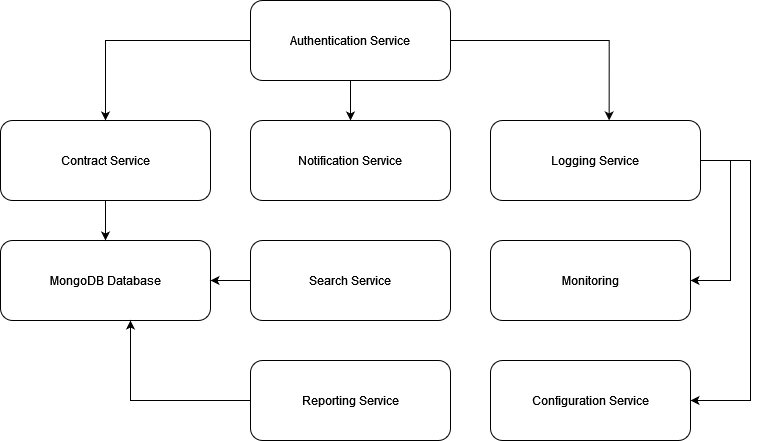

The diagram above was exported from draw.io. Its source (the exported page's mxGraphModel, read from the mxfile embedded in the PNG):
<mxGraphModel dx="792" dy="1133" grid="1" gridSize="10" guides="1" tooltips="1" connect="1" arrows="1" fold="1" page="1" pageScale="1" pageWidth="827" pageHeight="1169" math="0" shadow="0">
  <root>
    <mxCell id="WIyWlLk6GJQsqaUBKTNV-0" />
    <mxCell id="WIyWlLk6GJQsqaUBKTNV-1" parent="WIyWlLk6GJQsqaUBKTNV-0" />
    <mxCell id="oD9I4H4Df59zBqh2kMuC-9" style="edgeStyle=orthogonalEdgeStyle;rounded=0;orthogonalLoop=1;jettySize=auto;html=1;exitX=0.5;exitY=1;exitDx=0;exitDy=0;entryX=0.5;entryY=0;entryDx=0;entryDy=0;" edge="1" parent="WIyWlLk6GJQsqaUBKTNV-1" source="WIyWlLk6GJQsqaUBKTNV-3">
      <mxGeometry relative="1" as="geometry">
        <mxPoint x="380" y="160" as="targetPoint" />
      </mxGeometry>
    </mxCell>
    <mxCell id="WIyWlLk6GJQsqaUBKTNV-3" value="&lt;div&gt;Authentication Service&lt;/div&gt;" style="rounded=1;whiteSpace=wrap;html=1;fontSize=12;glass=0;strokeWidth=1;shadow=0;" parent="WIyWlLk6GJQsqaUBKTNV-1" vertex="1">
      <mxGeometry x="280" y="40" width="200" height="80" as="geometry" />
    </mxCell>
    <mxCell id="oD9I4H4Df59zBqh2kMuC-11" style="edgeStyle=orthogonalEdgeStyle;rounded=0;orthogonalLoop=1;jettySize=auto;html=1;entryX=0.565;entryY=-0.001;entryDx=0;entryDy=0;exitX=1;exitY=0.5;exitDx=0;exitDy=0;entryPerimeter=0;" edge="1" parent="WIyWlLk6GJQsqaUBKTNV-1" source="WIyWlLk6GJQsqaUBKTNV-3" target="oD9I4H4Df59zBqh2kMuC-4">
      <mxGeometry relative="1" as="geometry">
        <mxPoint x="480" y="200" as="sourcePoint" />
      </mxGeometry>
    </mxCell>
    <mxCell id="oD9I4H4Df59zBqh2kMuC-1" value="&lt;div&gt;MongoDB Database&lt;/div&gt;" style="rounded=1;whiteSpace=wrap;html=1;fontSize=12;glass=0;strokeWidth=1;shadow=0;" vertex="1" parent="WIyWlLk6GJQsqaUBKTNV-1">
      <mxGeometry x="30" y="280" width="210" height="80" as="geometry" />
    </mxCell>
    <mxCell id="oD9I4H4Df59zBqh2kMuC-20" value="" style="edgeStyle=orthogonalEdgeStyle;rounded=0;orthogonalLoop=1;jettySize=auto;html=1;" edge="1" parent="WIyWlLk6GJQsqaUBKTNV-1" source="oD9I4H4Df59zBqh2kMuC-2" target="oD9I4H4Df59zBqh2kMuC-1">
      <mxGeometry relative="1" as="geometry" />
    </mxCell>
    <mxCell id="oD9I4H4Df59zBqh2kMuC-2" value="Contract Service" style="rounded=1;whiteSpace=wrap;html=1;fontSize=12;glass=0;strokeWidth=1;shadow=0;" vertex="1" parent="WIyWlLk6GJQsqaUBKTNV-1">
      <mxGeometry x="30" y="160" width="210" height="80" as="geometry" />
    </mxCell>
    <mxCell id="oD9I4H4Df59zBqh2kMuC-18" value="" style="edgeStyle=orthogonalEdgeStyle;rounded=0;orthogonalLoop=1;jettySize=auto;html=1;exitX=0;exitY=0.5;exitDx=0;exitDy=0;" edge="1" parent="WIyWlLk6GJQsqaUBKTNV-1" source="WIyWlLk6GJQsqaUBKTNV-3" target="oD9I4H4Df59zBqh2kMuC-2">
      <mxGeometry relative="1" as="geometry">
        <mxPoint x="270" y="80" as="sourcePoint" />
      </mxGeometry>
    </mxCell>
    <mxCell id="oD9I4H4Df59zBqh2kMuC-3" value="Notification Service" style="rounded=1;whiteSpace=wrap;html=1;fontSize=12;glass=0;strokeWidth=1;shadow=0;" vertex="1" parent="WIyWlLk6GJQsqaUBKTNV-1">
      <mxGeometry x="280" y="160" width="200" height="80" as="geometry" />
    </mxCell>
    <mxCell id="oD9I4H4Df59zBqh2kMuC-24" style="edgeStyle=orthogonalEdgeStyle;rounded=0;orthogonalLoop=1;jettySize=auto;html=1;exitX=1;exitY=0.5;exitDx=0;exitDy=0;entryX=1;entryY=0.5;entryDx=0;entryDy=0;" edge="1" parent="WIyWlLk6GJQsqaUBKTNV-1" source="oD9I4H4Df59zBqh2kMuC-4" target="oD9I4H4Df59zBqh2kMuC-22">
      <mxGeometry relative="1" as="geometry">
        <mxPoint x="760" y="320" as="targetPoint" />
        <Array as="points">
          <mxPoint x="760" y="200" />
          <mxPoint x="760" y="320" />
        </Array>
      </mxGeometry>
    </mxCell>
    <mxCell id="oD9I4H4Df59zBqh2kMuC-25" style="edgeStyle=orthogonalEdgeStyle;rounded=0;orthogonalLoop=1;jettySize=auto;html=1;exitX=1;exitY=0.5;exitDx=0;exitDy=0;entryX=1;entryY=0.5;entryDx=0;entryDy=0;" edge="1" parent="WIyWlLk6GJQsqaUBKTNV-1" source="oD9I4H4Df59zBqh2kMuC-4" target="oD9I4H4Df59zBqh2kMuC-21">
      <mxGeometry relative="1" as="geometry">
        <mxPoint x="780" y="480" as="targetPoint" />
        <Array as="points">
          <mxPoint x="780" y="200" />
          <mxPoint x="780" y="440" />
        </Array>
      </mxGeometry>
    </mxCell>
    <mxCell id="oD9I4H4Df59zBqh2kMuC-4" value="Logging Service" style="rounded=1;whiteSpace=wrap;html=1;fontSize=12;glass=0;strokeWidth=1;shadow=0;" vertex="1" parent="WIyWlLk6GJQsqaUBKTNV-1">
      <mxGeometry x="520" y="160" width="210" height="80" as="geometry" />
    </mxCell>
    <mxCell id="oD9I4H4Df59zBqh2kMuC-21" value="Configuration Service" style="rounded=1;whiteSpace=wrap;html=1;fontSize=12;glass=0;strokeWidth=1;shadow=0;" vertex="1" parent="WIyWlLk6GJQsqaUBKTNV-1">
      <mxGeometry x="520" y="400" width="200" height="80" as="geometry" />
    </mxCell>
    <mxCell id="oD9I4H4Df59zBqh2kMuC-22" value="&lt;div&gt;Monitoring&lt;/div&gt;" style="rounded=1;whiteSpace=wrap;html=1;fontSize=12;glass=0;strokeWidth=1;shadow=0;" vertex="1" parent="WIyWlLk6GJQsqaUBKTNV-1">
      <mxGeometry x="520" y="280" width="200" height="80" as="geometry" />
    </mxCell>
    <mxCell id="oD9I4H4Df59zBqh2kMuC-27" value="" style="edgeStyle=orthogonalEdgeStyle;rounded=0;orthogonalLoop=1;jettySize=auto;html=1;" edge="1" parent="WIyWlLk6GJQsqaUBKTNV-1" source="oD9I4H4Df59zBqh2kMuC-26" target="oD9I4H4Df59zBqh2kMuC-1">
      <mxGeometry relative="1" as="geometry" />
    </mxCell>
    <mxCell id="oD9I4H4Df59zBqh2kMuC-26" value="Search Service" style="rounded=1;whiteSpace=wrap;html=1;fontSize=12;glass=0;strokeWidth=1;shadow=0;" vertex="1" parent="WIyWlLk6GJQsqaUBKTNV-1">
      <mxGeometry x="280" y="280" width="200" height="80" as="geometry" />
    </mxCell>
    <mxCell id="oD9I4H4Df59zBqh2kMuC-28" value="Reporting Service" style="rounded=1;whiteSpace=wrap;html=1;fontSize=12;glass=0;strokeWidth=1;shadow=0;" vertex="1" parent="WIyWlLk6GJQsqaUBKTNV-1">
      <mxGeometry x="280" y="400" width="200" height="80" as="geometry" />
    </mxCell>
    <mxCell id="oD9I4H4Df59zBqh2kMuC-29" value="" style="endArrow=classic;html=1;rounded=0;exitX=0;exitY=0.5;exitDx=0;exitDy=0;" edge="1" parent="WIyWlLk6GJQsqaUBKTNV-1" source="oD9I4H4Df59zBqh2kMuC-28">
      <mxGeometry width="50" height="50" relative="1" as="geometry">
        <mxPoint x="400" y="510" as="sourcePoint" />
        <mxPoint x="160" y="360" as="targetPoint" />
        <Array as="points">
          <mxPoint x="160" y="440" />
        </Array>
      </mxGeometry>
    </mxCell>
  </root>
</mxGraphModel>